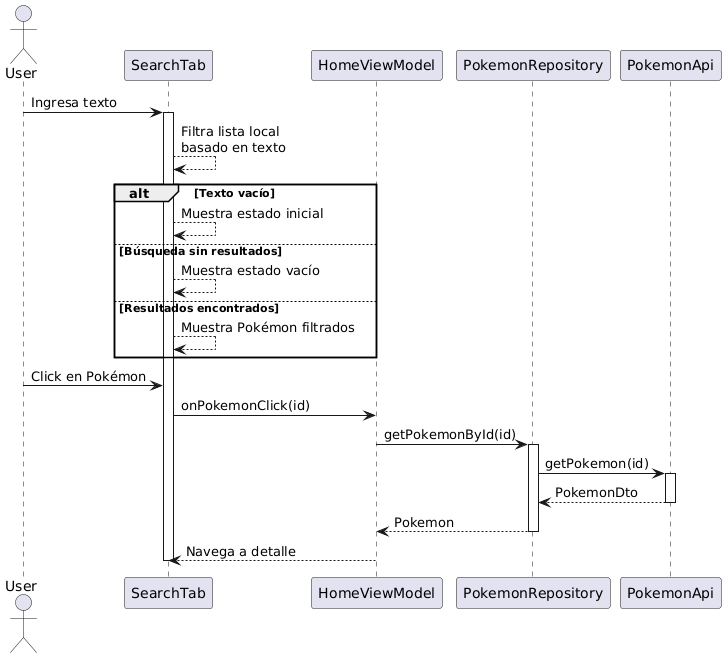

The diagram above was rendered by PlantUML. Its source (embedded in the PNG):
@startuml
actor User
participant SearchTab
participant HomeViewModel
participant PokemonRepository
participant PokemonApi

User -> SearchTab: Ingresa texto
activate SearchTab

SearchTab --> SearchTab: Filtra lista local\nbasado en texto

alt Texto vacío
   SearchTab --> SearchTab: Muestra estado inicial
else Búsqueda sin resultados
   SearchTab --> SearchTab: Muestra estado vacío
else Resultados encontrados
   SearchTab --> SearchTab: Muestra Pokémon filtrados
end

User -> SearchTab: Click en Pokémon
SearchTab -> HomeViewModel: onPokemonClick(id)

HomeViewModel -> PokemonRepository: getPokemonById(id)
activate PokemonRepository

PokemonRepository -> PokemonApi: getPokemon(id)
activate PokemonApi
PokemonApi --> PokemonRepository: PokemonDto
deactivate PokemonApi

PokemonRepository --> HomeViewModel: Pokemon
deactivate PokemonRepository

HomeViewModel --> SearchTab: Navega a detalle
deactivate SearchTab
@enduml